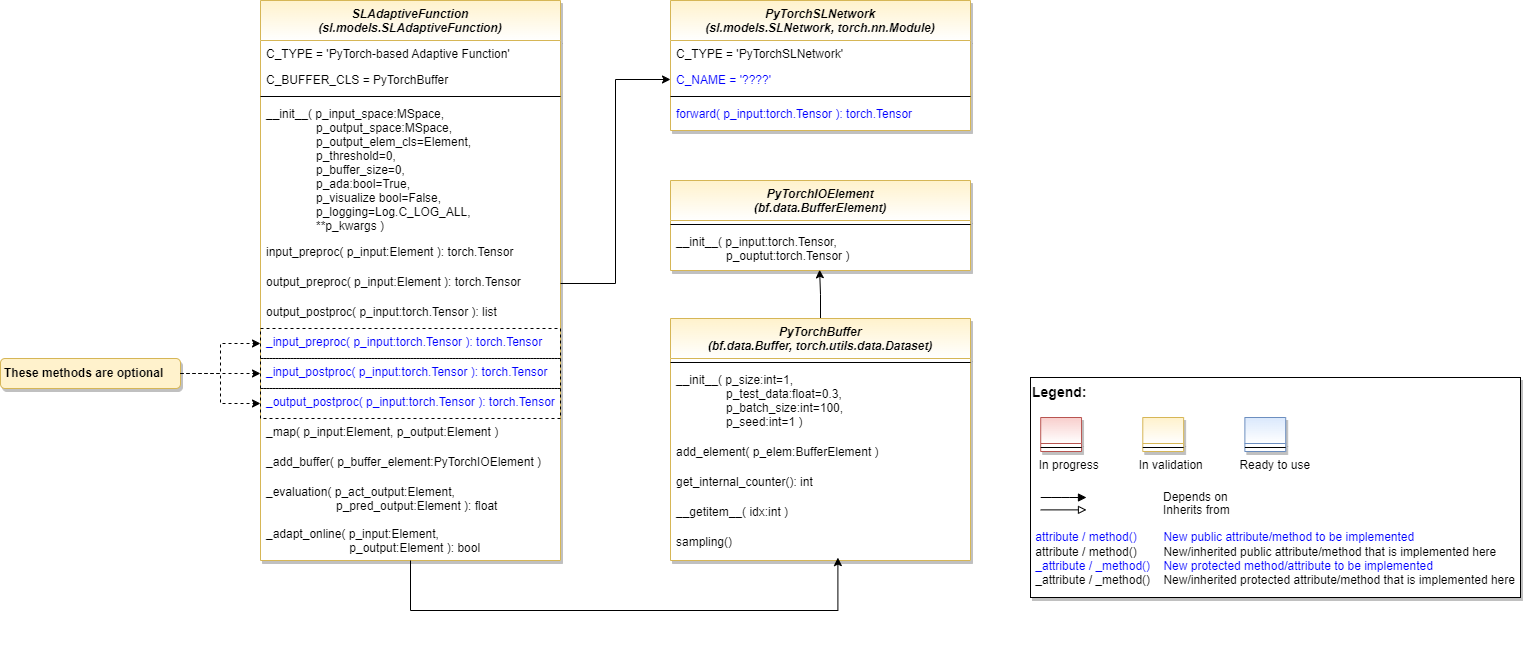

The diagram above was exported from draw.io. Its source (the exported page's mxGraphModel, read from the mxfile embedded in the PNG):
<mxGraphModel dx="1418" dy="940" grid="1" gridSize="10" guides="1" tooltips="1" connect="1" arrows="1" fold="1" page="1" pageScale="1" pageWidth="2336" pageHeight="1654" math="0" shadow="0">
  <root>
    <mxCell id="WIyWlLk6GJQsqaUBKTNV-0" />
    <mxCell id="WIyWlLk6GJQsqaUBKTNV-1" parent="WIyWlLk6GJQsqaUBKTNV-0" />
    <mxCell id="PYtmdeU6_NjjEdoNpoMM-2" value="" style="group" parent="WIyWlLk6GJQsqaUBKTNV-1" vertex="1" connectable="0">
      <mxGeometry x="1580" y="607" width="490" height="220" as="geometry" />
    </mxCell>
    <mxCell id="PYtmdeU6_NjjEdoNpoMM-3" value="&lt;font color=&quot;#000000&quot; size=&quot;1&quot;&gt;&lt;b style=&quot;font-size: 14px&quot;&gt;Legend:&lt;br&gt;&lt;/b&gt;&lt;/font&gt;&lt;br&gt;&lt;br&gt;&lt;br&gt;&lt;font color=&quot;#0000ff&quot; style=&quot;font-size: 6px&quot;&gt;&lt;br&gt;&lt;/font&gt;&lt;span style=&quot;color: rgb(0 , 0 , 0)&quot;&gt;&lt;font style=&quot;font-size: 4px&quot;&gt;&amp;nbsp; &amp;nbsp;&lt;/font&gt;&amp;nbsp;In progress&amp;nbsp; &amp;nbsp; &amp;nbsp; &amp;nbsp; &amp;nbsp; &amp;nbsp; In validation&amp;nbsp; &amp;nbsp; &amp;nbsp; &amp;nbsp; &amp;nbsp; &amp;nbsp;Ready to use&lt;/span&gt;&lt;font color=&quot;#000000&quot;&gt;&amp;nbsp;&lt;br&gt;&lt;/font&gt;&lt;font color=&quot;#0000ff&quot;&gt;&lt;br&gt;&lt;br&gt;&lt;br&gt;&lt;br&gt;&amp;nbsp;attribute / method()&amp;nbsp; &amp;nbsp; &amp;nbsp; &amp;nbsp; New public attribute/method to be implemented&lt;/font&gt;&lt;br&gt;&lt;font color=&quot;#000000&quot;&gt;&amp;nbsp;&lt;/font&gt;&lt;font color=&quot;#000000&quot;&gt;attribute / method()&lt;span&gt;&#09;&lt;/span&gt;&amp;nbsp; &amp;nbsp; &amp;nbsp; &amp;nbsp;New/inherited public attribute/method that is implemented here&lt;br&gt;&lt;/font&gt;&lt;font color=&quot;#0000ff&quot;&gt;&amp;nbsp;_attribute /&amp;nbsp;&lt;/font&gt;&lt;font color=&quot;#0000ff&quot;&gt;_method()&amp;nbsp; &amp;nbsp; New protected method/attribute to be implemented&lt;/font&gt;&lt;br&gt;&lt;font color=&quot;#000000&quot;&gt;&amp;nbsp;_attribute / _method()&amp;nbsp; &amp;nbsp; New/inherited protected attribute/method that is implemented here&lt;br&gt;&lt;/font&gt;&lt;font color=&quot;#000000&quot;&gt;&lt;br&gt;&lt;br&gt;&lt;br&gt;&lt;br&gt;&lt;br&gt;&lt;/font&gt;" style="text;html=1;align=left;verticalAlign=top;whiteSpace=wrap;rounded=0;fontColor=#006600;strokeColor=#000000;shadow=1;fillColor=#ffffff;" parent="PYtmdeU6_NjjEdoNpoMM-2" vertex="1">
      <mxGeometry width="489.99999999999994" height="220" as="geometry" />
    </mxCell>
    <mxCell id="PYtmdeU6_NjjEdoNpoMM-4" value="Depends on" style="endArrow=block;html=1;labelPosition=right;verticalLabelPosition=middle;align=left;verticalAlign=middle;endFill=1;fontSize=12;" parent="PYtmdeU6_NjjEdoNpoMM-2" edge="1">
      <mxGeometry x="-1623.1249999999998" y="-2180" width="51.041666666666664" height="50" as="geometry">
        <mxPoint x="10.20802398989899" y="120.00301587301601" as="sourcePoint" />
        <mxPoint x="55.990852272727174" y="120.00301587301601" as="targetPoint" />
        <mxPoint x="98" as="offset" />
        <Array as="points">
          <mxPoint x="30.624999999999996" y="120" />
        </Array>
      </mxGeometry>
    </mxCell>
    <mxCell id="PYtmdeU6_NjjEdoNpoMM-5" value="Inherits from" style="endArrow=block;html=1;labelPosition=right;verticalLabelPosition=middle;align=left;verticalAlign=middle;endFill=0;fontSize=12;" parent="PYtmdeU6_NjjEdoNpoMM-2" edge="1">
      <mxGeometry x="-1623.1249999999998" y="-2180" width="51.041666666666664" height="50" as="geometry">
        <mxPoint x="10.20802398989899" y="132.3846031746034" as="sourcePoint" />
        <mxPoint x="55.990852272727174" y="132.3846031746034" as="targetPoint" />
        <mxPoint x="98" y="1" as="offset" />
      </mxGeometry>
    </mxCell>
    <mxCell id="PYtmdeU6_NjjEdoNpoMM-6" value="" style="swimlane;fontStyle=3;align=center;verticalAlign=top;childLayout=stackLayout;horizontal=1;startSize=26;horizontalStack=0;resizeParent=1;resizeLast=0;collapsible=1;marginBottom=0;rounded=0;shadow=1;strokeWidth=1;fillColor=#f8cecc;strokeColor=#b85450;gradientColor=#ffffff;swimlaneFillColor=#ffffff;" parent="PYtmdeU6_NjjEdoNpoMM-2" vertex="1">
      <mxGeometry x="10.208333333333332" y="40" width="40.83333333333333" height="34" as="geometry">
        <mxRectangle x="230" y="140" width="160" height="26" as="alternateBounds" />
      </mxGeometry>
    </mxCell>
    <mxCell id="PYtmdeU6_NjjEdoNpoMM-7" value="" style="line;html=1;strokeWidth=1;align=left;verticalAlign=middle;spacingTop=-1;spacingLeft=3;spacingRight=3;rotatable=0;labelPosition=right;points=[];portConstraint=eastwest;" parent="PYtmdeU6_NjjEdoNpoMM-6" vertex="1">
      <mxGeometry y="26" width="40.83333333333333" height="8" as="geometry" />
    </mxCell>
    <mxCell id="PYtmdeU6_NjjEdoNpoMM-8" value="" style="swimlane;fontStyle=3;align=center;verticalAlign=top;childLayout=stackLayout;horizontal=1;startSize=26;horizontalStack=0;resizeParent=1;resizeLast=0;collapsible=1;marginBottom=0;rounded=0;shadow=1;strokeWidth=1;fillColor=#fff2cc;strokeColor=#d6b656;gradientColor=#ffffff;swimlaneFillColor=#ffffff;" parent="PYtmdeU6_NjjEdoNpoMM-2" vertex="1">
      <mxGeometry x="112.29166666666666" y="40" width="40.83333333333333" height="34" as="geometry">
        <mxRectangle x="230" y="140" width="160" height="26" as="alternateBounds" />
      </mxGeometry>
    </mxCell>
    <mxCell id="PYtmdeU6_NjjEdoNpoMM-9" value="" style="line;html=1;strokeWidth=1;align=left;verticalAlign=middle;spacingTop=-1;spacingLeft=3;spacingRight=3;rotatable=0;labelPosition=right;points=[];portConstraint=eastwest;" parent="PYtmdeU6_NjjEdoNpoMM-8" vertex="1">
      <mxGeometry y="26" width="40.83333333333333" height="8" as="geometry" />
    </mxCell>
    <mxCell id="PYtmdeU6_NjjEdoNpoMM-10" value="" style="swimlane;fontStyle=3;align=center;verticalAlign=top;childLayout=stackLayout;horizontal=1;startSize=26;horizontalStack=0;resizeParent=1;resizeLast=0;collapsible=1;marginBottom=0;rounded=0;shadow=1;strokeWidth=1;fillColor=#dae8fc;strokeColor=#6c8ebf;gradientColor=#ffffff;swimlaneFillColor=#ffffff;" parent="PYtmdeU6_NjjEdoNpoMM-2" vertex="1">
      <mxGeometry x="214.37499999999997" y="40" width="40.83333333333333" height="34" as="geometry">
        <mxRectangle x="230" y="140" width="160" height="26" as="alternateBounds" />
      </mxGeometry>
    </mxCell>
    <mxCell id="PYtmdeU6_NjjEdoNpoMM-11" value="" style="line;html=1;strokeWidth=1;align=left;verticalAlign=middle;spacingTop=-1;spacingLeft=3;spacingRight=3;rotatable=0;labelPosition=right;points=[];portConstraint=eastwest;" parent="PYtmdeU6_NjjEdoNpoMM-10" vertex="1">
      <mxGeometry y="26" width="40.83333333333333" height="8" as="geometry" />
    </mxCell>
    <mxCell id="Cr9DEPaT3Kw-_CKa5afY-1" value="PyTorchSLNetwork&#10;(sl.models.SLNetwork, torch.nn.Module)" style="swimlane;fontStyle=3;align=center;verticalAlign=top;childLayout=stackLayout;horizontal=1;startSize=40;horizontalStack=0;resizeParent=1;resizeLast=0;collapsible=1;marginBottom=0;rounded=0;shadow=1;strokeWidth=1;fillColor=#fff2cc;strokeColor=#d6b656;swimlaneFillColor=#ffffff;gradientColor=#FFFFFF;" parent="WIyWlLk6GJQsqaUBKTNV-1" vertex="1">
      <mxGeometry x="1220" y="230" width="300" height="130" as="geometry">
        <mxRectangle x="230" y="140" width="160" height="26" as="alternateBounds" />
      </mxGeometry>
    </mxCell>
    <mxCell id="Cr9DEPaT3Kw-_CKa5afY-2" value="C_TYPE = 'PyTorchSLNetwork'" style="text;align=left;verticalAlign=top;spacingLeft=4;spacingRight=4;overflow=hidden;rotatable=0;points=[[0,0.5],[1,0.5]];portConstraint=eastwest;" parent="Cr9DEPaT3Kw-_CKa5afY-1" vertex="1">
      <mxGeometry y="40" width="300" height="26" as="geometry" />
    </mxCell>
    <mxCell id="Cr9DEPaT3Kw-_CKa5afY-3" value="C_NAME = '????'" style="text;align=left;verticalAlign=top;spacingLeft=4;spacingRight=4;overflow=hidden;rotatable=0;points=[[0,0.5],[1,0.5]];portConstraint=eastwest;fontColor=#0000FF;" parent="Cr9DEPaT3Kw-_CKa5afY-1" vertex="1">
      <mxGeometry y="66" width="300" height="26" as="geometry" />
    </mxCell>
    <mxCell id="Cr9DEPaT3Kw-_CKa5afY-6" value="" style="line;html=1;strokeWidth=1;align=left;verticalAlign=middle;spacingTop=-1;spacingLeft=3;spacingRight=3;rotatable=0;labelPosition=right;points=[];portConstraint=eastwest;" parent="Cr9DEPaT3Kw-_CKa5afY-1" vertex="1">
      <mxGeometry y="92" width="300" height="8" as="geometry" />
    </mxCell>
    <mxCell id="Cr9DEPaT3Kw-_CKa5afY-9" value="forward( p_input:torch.Tensor ): torch.Tensor" style="text;align=left;verticalAlign=top;spacingLeft=4;spacingRight=4;overflow=hidden;rotatable=0;points=[[0,0.5],[1,0.5]];portConstraint=eastwest;fontColor=#0000FF;" parent="Cr9DEPaT3Kw-_CKa5afY-1" vertex="1">
      <mxGeometry y="100" width="300" height="30" as="geometry" />
    </mxCell>
    <mxCell id="SncPqhIfK4vceP6MfKm7-0" value="PyTorchIOElement&#10;(bf.data.BufferElement)" style="swimlane;fontStyle=3;align=center;verticalAlign=top;childLayout=stackLayout;horizontal=1;startSize=40;horizontalStack=0;resizeParent=1;resizeLast=0;collapsible=1;marginBottom=0;rounded=0;shadow=1;strokeWidth=1;fillColor=#fff2cc;strokeColor=#d6b656;swimlaneFillColor=#ffffff;gradientColor=#FFFFFF;" parent="WIyWlLk6GJQsqaUBKTNV-1" vertex="1">
      <mxGeometry x="1220" y="410" width="300" height="90" as="geometry">
        <mxRectangle x="230" y="140" width="160" height="26" as="alternateBounds" />
      </mxGeometry>
    </mxCell>
    <mxCell id="SncPqhIfK4vceP6MfKm7-3" value="" style="line;html=1;strokeWidth=1;align=left;verticalAlign=middle;spacingTop=-1;spacingLeft=3;spacingRight=3;rotatable=0;labelPosition=right;points=[];portConstraint=eastwest;" parent="SncPqhIfK4vceP6MfKm7-0" vertex="1">
      <mxGeometry y="40" width="300" height="8" as="geometry" />
    </mxCell>
    <mxCell id="SncPqhIfK4vceP6MfKm7-4" value="__init__( p_input:torch.Tensor,&#10;               p_ouptut:torch.Tensor )" style="text;align=left;verticalAlign=top;spacingLeft=4;spacingRight=4;overflow=hidden;rotatable=0;points=[[0,0.5],[1,0.5]];portConstraint=eastwest;fontColor=#000000;" parent="SncPqhIfK4vceP6MfKm7-0" vertex="1">
      <mxGeometry y="48" width="300" height="42" as="geometry" />
    </mxCell>
    <mxCell id="SncPqhIfK4vceP6MfKm7-8" style="edgeStyle=orthogonalEdgeStyle;rounded=0;orthogonalLoop=1;jettySize=auto;html=1;entryX=0.497;entryY=0.983;entryDx=0;entryDy=0;entryPerimeter=0;fontColor=#000000;" parent="WIyWlLk6GJQsqaUBKTNV-1" source="SncPqhIfK4vceP6MfKm7-5" target="SncPqhIfK4vceP6MfKm7-4" edge="1">
      <mxGeometry relative="1" as="geometry" />
    </mxCell>
    <mxCell id="SncPqhIfK4vceP6MfKm7-5" value="PyTorchBuffer&#10;(bf.data.Buffer, torch.utils.data.Dataset)" style="swimlane;fontStyle=3;align=center;verticalAlign=top;childLayout=stackLayout;horizontal=1;startSize=40;horizontalStack=0;resizeParent=1;resizeLast=0;collapsible=1;marginBottom=0;rounded=0;shadow=1;strokeWidth=1;fillColor=#fff2cc;strokeColor=#d6b656;swimlaneFillColor=#ffffff;gradientColor=#FFFFFF;" parent="WIyWlLk6GJQsqaUBKTNV-1" vertex="1">
      <mxGeometry x="1220" y="548" width="300" height="242" as="geometry">
        <mxRectangle x="230" y="140" width="160" height="26" as="alternateBounds" />
      </mxGeometry>
    </mxCell>
    <mxCell id="SncPqhIfK4vceP6MfKm7-6" value="" style="line;html=1;strokeWidth=1;align=left;verticalAlign=middle;spacingTop=-1;spacingLeft=3;spacingRight=3;rotatable=0;labelPosition=right;points=[];portConstraint=eastwest;" parent="SncPqhIfK4vceP6MfKm7-5" vertex="1">
      <mxGeometry y="40" width="300" height="8" as="geometry" />
    </mxCell>
    <mxCell id="SncPqhIfK4vceP6MfKm7-7" value="__init__( p_size:int=1,&#10;               p_test_data:float=0.3,&#10;               p_batch_size:int=100,&#10;               p_seed:int=1 )" style="text;align=left;verticalAlign=top;spacingLeft=4;spacingRight=4;overflow=hidden;rotatable=0;points=[[0,0.5],[1,0.5]];portConstraint=eastwest;fontColor=#000000;" parent="SncPqhIfK4vceP6MfKm7-5" vertex="1">
      <mxGeometry y="48" width="300" height="72" as="geometry" />
    </mxCell>
    <mxCell id="SncPqhIfK4vceP6MfKm7-9" value="add_element( p_elem:BufferElement )" style="text;align=left;verticalAlign=top;spacingLeft=4;spacingRight=4;overflow=hidden;rotatable=0;points=[[0,0.5],[1,0.5]];portConstraint=eastwest;fontColor=#000000;" parent="SncPqhIfK4vceP6MfKm7-5" vertex="1">
      <mxGeometry y="120" width="300" height="30" as="geometry" />
    </mxCell>
    <mxCell id="SncPqhIfK4vceP6MfKm7-10" value="get_internal_counter(): int" style="text;align=left;verticalAlign=top;spacingLeft=4;spacingRight=4;overflow=hidden;rotatable=0;points=[[0,0.5],[1,0.5]];portConstraint=eastwest;fontColor=#000000;" parent="SncPqhIfK4vceP6MfKm7-5" vertex="1">
      <mxGeometry y="150" width="300" height="30" as="geometry" />
    </mxCell>
    <mxCell id="SncPqhIfK4vceP6MfKm7-11" value="__getitem__( idx:int )" style="text;align=left;verticalAlign=top;spacingLeft=4;spacingRight=4;overflow=hidden;rotatable=0;points=[[0,0.5],[1,0.5]];portConstraint=eastwest;fontColor=#000000;" parent="SncPqhIfK4vceP6MfKm7-5" vertex="1">
      <mxGeometry y="180" width="300" height="30" as="geometry" />
    </mxCell>
    <mxCell id="SncPqhIfK4vceP6MfKm7-12" value="sampling()" style="text;align=left;verticalAlign=top;spacingLeft=4;spacingRight=4;overflow=hidden;rotatable=0;points=[[0,0.5],[1,0.5]];portConstraint=eastwest;fontColor=#000000;" parent="SncPqhIfK4vceP6MfKm7-5" vertex="1">
      <mxGeometry y="210" width="300" height="30" as="geometry" />
    </mxCell>
    <mxCell id="SncPqhIfK4vceP6MfKm7-13" value="SLAdaptiveFunction&#10;(sl.models.SLAdaptiveFunction)" style="swimlane;fontStyle=3;align=center;verticalAlign=top;childLayout=stackLayout;horizontal=1;startSize=40;horizontalStack=0;resizeParent=1;resizeLast=0;collapsible=1;marginBottom=0;rounded=0;shadow=1;strokeWidth=1;fillColor=#fff2cc;strokeColor=#d6b656;swimlaneFillColor=#ffffff;gradientColor=#FFFFFF;" parent="WIyWlLk6GJQsqaUBKTNV-1" vertex="1">
      <mxGeometry x="810" y="230" width="300" height="560" as="geometry">
        <mxRectangle x="230" y="140" width="160" height="26" as="alternateBounds" />
      </mxGeometry>
    </mxCell>
    <mxCell id="SncPqhIfK4vceP6MfKm7-20" value="C_TYPE = 'PyTorch-based Adaptive Function'" style="text;align=left;verticalAlign=top;spacingLeft=4;spacingRight=4;overflow=hidden;rotatable=0;points=[[0,0.5],[1,0.5]];portConstraint=eastwest;" parent="SncPqhIfK4vceP6MfKm7-13" vertex="1">
      <mxGeometry y="40" width="300" height="26" as="geometry" />
    </mxCell>
    <mxCell id="SncPqhIfK4vceP6MfKm7-21" value="C_BUFFER_CLS = PyTorchBuffer" style="text;align=left;verticalAlign=top;spacingLeft=4;spacingRight=4;overflow=hidden;rotatable=0;points=[[0,0.5],[1,0.5]];portConstraint=eastwest;" parent="SncPqhIfK4vceP6MfKm7-13" vertex="1">
      <mxGeometry y="66" width="300" height="26" as="geometry" />
    </mxCell>
    <mxCell id="SncPqhIfK4vceP6MfKm7-14" value="" style="line;html=1;strokeWidth=1;align=left;verticalAlign=middle;spacingTop=-1;spacingLeft=3;spacingRight=3;rotatable=0;labelPosition=right;points=[];portConstraint=eastwest;" parent="SncPqhIfK4vceP6MfKm7-13" vertex="1">
      <mxGeometry y="92" width="300" height="8" as="geometry" />
    </mxCell>
    <mxCell id="SncPqhIfK4vceP6MfKm7-22" value="__init__( p_input_space:MSpace,&#10;               p_output_space:MSpace,&#10;               p_output_elem_cls=Element,&#10;               p_threshold=0,&#10;               p_buffer_size=0,&#10;               p_ada:bool=True, &#10;               p_visualize bool=False,&#10;               p_logging=Log.C_LOG_ALL,&#10;               **p_kwargs )" style="text;align=left;verticalAlign=top;spacingLeft=4;spacingRight=4;overflow=hidden;rotatable=0;points=[[0,0.5],[1,0.5]];portConstraint=eastwest;" parent="SncPqhIfK4vceP6MfKm7-13" vertex="1">
      <mxGeometry y="100" width="300" height="138" as="geometry" />
    </mxCell>
    <mxCell id="SncPqhIfK4vceP6MfKm7-16" value="input_preproc( p_input:Element ): torch.Tensor" style="text;align=left;verticalAlign=top;spacingLeft=4;spacingRight=4;overflow=hidden;rotatable=0;points=[[0,0.5],[1,0.5]];portConstraint=eastwest;fontColor=#000000;" parent="SncPqhIfK4vceP6MfKm7-13" vertex="1">
      <mxGeometry y="238" width="300" height="30" as="geometry" />
    </mxCell>
    <mxCell id="SncPqhIfK4vceP6MfKm7-23" value="output_preproc( p_input:Element ): torch.Tensor" style="text;align=left;verticalAlign=top;spacingLeft=4;spacingRight=4;overflow=hidden;rotatable=0;points=[[0,0.5],[1,0.5]];portConstraint=eastwest;fontColor=#000000;" parent="SncPqhIfK4vceP6MfKm7-13" vertex="1">
      <mxGeometry y="268" width="300" height="30" as="geometry" />
    </mxCell>
    <mxCell id="SncPqhIfK4vceP6MfKm7-24" value="output_postproc( p_input:torch.Tensor ): list" style="text;align=left;verticalAlign=top;spacingLeft=4;spacingRight=4;overflow=hidden;rotatable=0;points=[[0,0.5],[1,0.5]];portConstraint=eastwest;fontColor=#000000;" parent="SncPqhIfK4vceP6MfKm7-13" vertex="1">
      <mxGeometry y="298" width="300" height="30" as="geometry" />
    </mxCell>
    <mxCell id="SncPqhIfK4vceP6MfKm7-28" value="_input_preproc( p_input:torch.Tensor ): torch.Tensor" style="text;align=left;verticalAlign=top;spacingLeft=4;spacingRight=4;overflow=hidden;rotatable=0;points=[[0,0.5],[1,0.5]];portConstraint=eastwest;fontColor=#0000FF;dashed=1;strokeColor=default;" parent="SncPqhIfK4vceP6MfKm7-13" vertex="1">
      <mxGeometry y="328" width="300" height="30" as="geometry" />
    </mxCell>
    <mxCell id="SncPqhIfK4vceP6MfKm7-30" value="_input_postproc( p_input:torch.Tensor ): torch.Tensor" style="text;align=left;verticalAlign=top;spacingLeft=4;spacingRight=4;overflow=hidden;rotatable=0;points=[[0,0.5],[1,0.5]];portConstraint=eastwest;fontColor=#0000FF;dashed=1;strokeColor=default;" parent="SncPqhIfK4vceP6MfKm7-13" vertex="1">
      <mxGeometry y="358" width="300" height="30" as="geometry" />
    </mxCell>
    <mxCell id="SncPqhIfK4vceP6MfKm7-31" value="_output_postproc( p_input:torch.Tensor ): torch.Tensor" style="text;align=left;verticalAlign=top;spacingLeft=4;spacingRight=4;overflow=hidden;rotatable=0;points=[[0,0.5],[1,0.5]];portConstraint=eastwest;fontColor=#0000FF;dashed=1;strokeColor=default;" parent="SncPqhIfK4vceP6MfKm7-13" vertex="1">
      <mxGeometry y="388" width="300" height="30" as="geometry" />
    </mxCell>
    <mxCell id="SncPqhIfK4vceP6MfKm7-32" value="_map( p_input:Element, p_output:Element )" style="text;align=left;verticalAlign=top;spacingLeft=4;spacingRight=4;overflow=hidden;rotatable=0;points=[[0,0.5],[1,0.5]];portConstraint=eastwest;fontColor=#000000;" parent="SncPqhIfK4vceP6MfKm7-13" vertex="1">
      <mxGeometry y="418" width="300" height="30" as="geometry" />
    </mxCell>
    <mxCell id="SncPqhIfK4vceP6MfKm7-33" value="_add_buffer( p_buffer_element:PyTorchIOElement )" style="text;align=left;verticalAlign=top;spacingLeft=4;spacingRight=4;overflow=hidden;rotatable=0;points=[[0,0.5],[1,0.5]];portConstraint=eastwest;fontColor=#000000;" parent="SncPqhIfK4vceP6MfKm7-13" vertex="1">
      <mxGeometry y="448" width="300" height="30" as="geometry" />
    </mxCell>
    <mxCell id="SncPqhIfK4vceP6MfKm7-36" value="_evaluation( p_act_output:Element,&#10;                     p_pred_output:Element ): float" style="text;align=left;verticalAlign=top;spacingLeft=4;spacingRight=4;overflow=hidden;rotatable=0;points=[[0,0.5],[1,0.5]];portConstraint=eastwest;fontColor=#000000;" parent="SncPqhIfK4vceP6MfKm7-13" vertex="1">
      <mxGeometry y="478" width="300" height="42" as="geometry" />
    </mxCell>
    <mxCell id="SncPqhIfK4vceP6MfKm7-35" value="_adapt_online( p_input:Element,&#10;                         p_output:Element ): bool" style="text;align=left;verticalAlign=top;spacingLeft=4;spacingRight=4;overflow=hidden;rotatable=0;points=[[0,0.5],[1,0.5]];portConstraint=eastwest;fontColor=#000000;" parent="SncPqhIfK4vceP6MfKm7-13" vertex="1">
      <mxGeometry y="520" width="300" height="30" as="geometry" />
    </mxCell>
    <mxCell id="SncPqhIfK4vceP6MfKm7-34" style="edgeStyle=orthogonalEdgeStyle;rounded=0;orthogonalLoop=1;jettySize=auto;html=1;entryX=0.558;entryY=0.97;entryDx=0;entryDy=0;entryPerimeter=0;fontColor=#0000FF;exitX=0.5;exitY=1;exitDx=0;exitDy=0;" parent="WIyWlLk6GJQsqaUBKTNV-1" source="SncPqhIfK4vceP6MfKm7-13" target="SncPqhIfK4vceP6MfKm7-12" edge="1">
      <mxGeometry relative="1" as="geometry">
        <Array as="points">
          <mxPoint x="960" y="840" />
          <mxPoint x="1387" y="840" />
        </Array>
      </mxGeometry>
    </mxCell>
    <mxCell id="SncPqhIfK4vceP6MfKm7-37" value="These methods are optional" style="rounded=1;whiteSpace=wrap;html=1;fillColor=#fff2cc;strokeColor=#d6b656;shadow=1;fontStyle=1;align=left;spacingLeft=2;" parent="WIyWlLk6GJQsqaUBKTNV-1" vertex="1">
      <mxGeometry x="550" y="588" width="180" height="30" as="geometry" />
    </mxCell>
    <mxCell id="SncPqhIfK4vceP6MfKm7-39" style="edgeStyle=orthogonalEdgeStyle;rounded=0;orthogonalLoop=1;jettySize=auto;html=1;dashed=1;exitX=1;exitY=0.5;exitDx=0;exitDy=0;entryX=0;entryY=0.5;entryDx=0;entryDy=0;" parent="WIyWlLk6GJQsqaUBKTNV-1" source="SncPqhIfK4vceP6MfKm7-37" target="SncPqhIfK4vceP6MfKm7-28" edge="1">
      <mxGeometry relative="1" as="geometry">
        <mxPoint x="344" y="621.0000000000002" as="sourcePoint" />
        <mxPoint x="420" y="620" as="targetPoint" />
      </mxGeometry>
    </mxCell>
    <mxCell id="SncPqhIfK4vceP6MfKm7-41" style="edgeStyle=orthogonalEdgeStyle;rounded=0;orthogonalLoop=1;jettySize=auto;html=1;dashed=1;exitX=1;exitY=0.5;exitDx=0;exitDy=0;" parent="WIyWlLk6GJQsqaUBKTNV-1" source="SncPqhIfK4vceP6MfKm7-37" target="SncPqhIfK4vceP6MfKm7-30" edge="1">
      <mxGeometry relative="1" as="geometry">
        <mxPoint x="740" y="605" as="sourcePoint" />
        <mxPoint x="820" y="583" as="targetPoint" />
      </mxGeometry>
    </mxCell>
    <mxCell id="SncPqhIfK4vceP6MfKm7-42" style="edgeStyle=orthogonalEdgeStyle;rounded=0;orthogonalLoop=1;jettySize=auto;html=1;dashed=1;exitX=1;exitY=0.5;exitDx=0;exitDy=0;entryX=0;entryY=0.5;entryDx=0;entryDy=0;" parent="WIyWlLk6GJQsqaUBKTNV-1" source="SncPqhIfK4vceP6MfKm7-37" target="SncPqhIfK4vceP6MfKm7-31" edge="1">
      <mxGeometry relative="1" as="geometry">
        <mxPoint x="750" y="615" as="sourcePoint" />
        <mxPoint x="830" y="593" as="targetPoint" />
      </mxGeometry>
    </mxCell>
    <mxCell id="SncPqhIfK4vceP6MfKm7-43" style="edgeStyle=orthogonalEdgeStyle;rounded=0;orthogonalLoop=1;jettySize=auto;html=1;exitX=1;exitY=0.5;exitDx=0;exitDy=0;fontColor=#0000FF;" parent="WIyWlLk6GJQsqaUBKTNV-1" source="SncPqhIfK4vceP6MfKm7-23" target="Cr9DEPaT3Kw-_CKa5afY-3" edge="1">
      <mxGeometry relative="1" as="geometry" />
    </mxCell>
  </root>
</mxGraphModel>